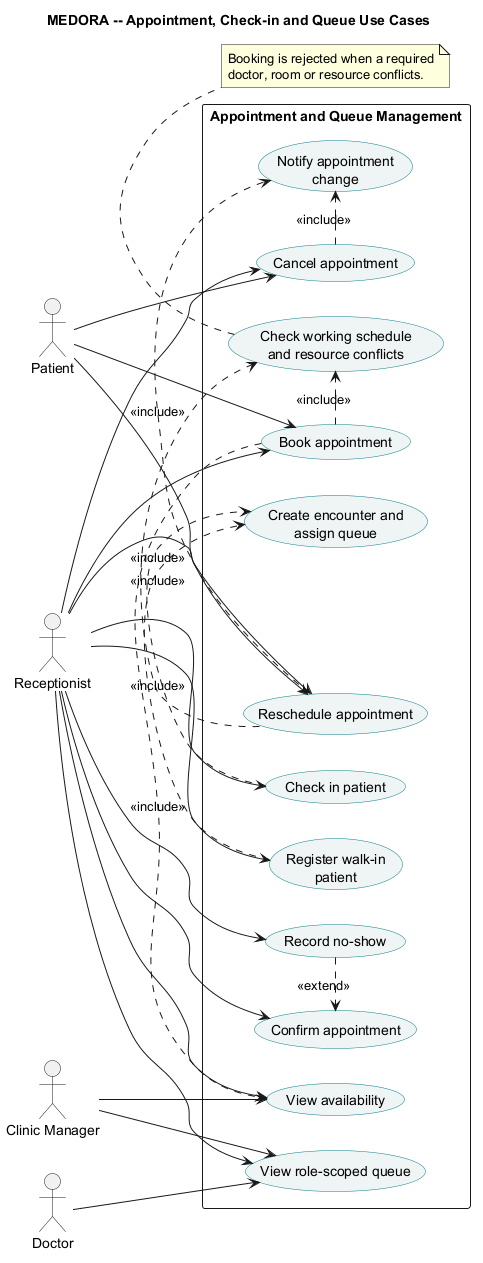

The diagram above was rendered by PlantUML. Its source (embedded in the PNG):
@startuml
title MEDORA -- Appointment, Check-in and Queue Use Cases
left to right direction
skinparam shadowing false
skinparam packageStyle rectangle
skinparam usecase {
  BackgroundColor #EEF5F4
  BorderColor #087E8B
}

actor Patient as patient
actor Receptionist as reception
actor "Clinic Manager" as manager
actor Doctor as doctor

rectangle "Appointment and Queue Management" {
  usecase "View availability" as availability
  usecase "Book appointment" as book
  usecase "Confirm appointment" as confirm
  usecase "Reschedule appointment" as reschedule
  usecase "Cancel appointment" as cancel
  usecase "Record no-show" as noshow
  usecase "Check working schedule\nand resource conflicts" as conflicts
  usecase "Check in patient" as checkin
  usecase "Register walk-in\npatient" as walkin
  usecase "Create encounter and\nassign queue" as queue
  usecase "View role-scoped queue" as viewQueue
  usecase "Notify appointment\nchange" as notify
}

patient --> book
patient --> reschedule
patient --> cancel
reception --> availability
reception --> book
reception --> confirm
reception --> reschedule
reception --> cancel
reception --> noshow
reception --> checkin
reception --> walkin
reception --> viewQueue
doctor --> viewQueue
manager --> availability
manager --> viewQueue

book .> availability : <<include>>
book .> conflicts : <<include>>
reschedule .> conflicts : <<include>>
reschedule .> notify : <<include>>
cancel .> notify : <<include>>
checkin .> queue : <<include>>
walkin .> queue : <<include>>
noshow .> confirm : <<extend>>

note bottom of conflicts
  Booking is rejected when a required
  doctor, room or resource conflicts.
end note
@enduml